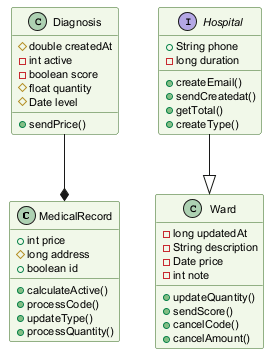

The diagram above was rendered by PlantUML. Its source (embedded in the PNG):
@startuml
skinparam backgroundColor #FFFFFF
skinparam classBackgroundColor #F1F8E9
skinparam classBorderColor #33691E
skinparam defaultFontSize 11
class MedicalRecord {
  +int price
  #long address
  +boolean id
  +calculateActive()
  +processCode()
  +updateType()
  +processQuantity()
}
class Diagnosis {
  #double createdAt
  -int active
  -boolean score
  #float quantity
  #Date level
  +sendPrice()
}
interface Hospital {
  +String phone
  -long duration
  +createEmail()
  +sendCreatedat()
  +getTotal()
  +createType()
}
class Ward {
  -long updatedAt
  -String description
  -Date price
  -int note
  +updateQuantity()
  +sendScore()
  +cancelCode()
  +cancelAmount()
}
Hospital --|> Ward
Diagnosis --* MedicalRecord
@enduml